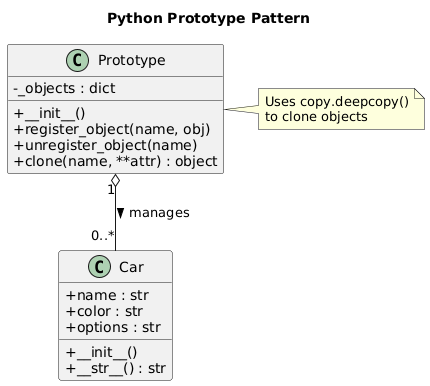

The diagram above was rendered by PlantUML. Its source (embedded in the PNG):
@startuml
!define LIGHTBLUE #ADD1B2
!define LIGHTRED #FFAAAA

skinparam classAttributeIconSize 0
title Python Prototype Pattern

class Prototype {
  - _objects : dict
  + __init__()
  + register_object(name, obj)
  + unregister_object(name)
  + clone(name, **attr) : object
}

class Car {
  + name : str
  + color : str
  + options : str
  + __init__()
  + __str__() : str
}

Prototype "1" o-- "0..*" Car : manages >

note right of Prototype
  Uses copy.deepcopy()
  to clone objects
end note
@enduml